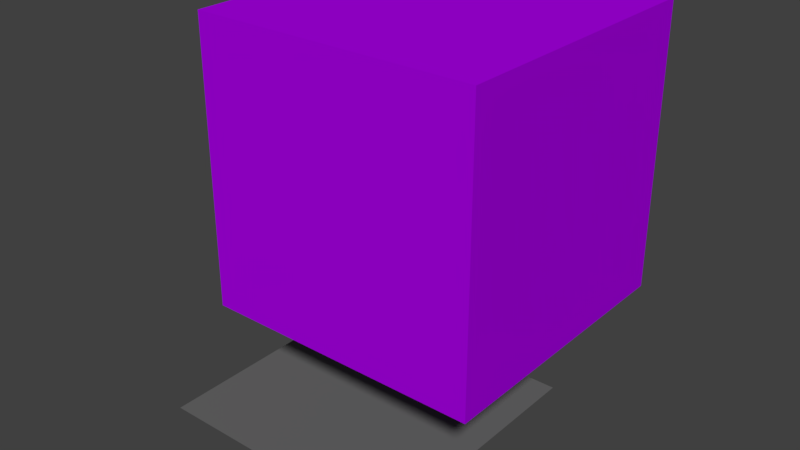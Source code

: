 # Source: geometruhealth.blend  (saved by Blender 2.79.0; exported with 4.5.12 LTS)
import bpy
from mathutils import Matrix  # noqa: F401  (used for matrix-valued properties, if any)

bpy.ops.wm.read_factory_settings(use_empty=True)
scene = bpy.context.scene
scene.name = 'Scene'

# ---- collections
col_collection_1 = bpy.data.collections.new('Collection 1'); scene.collection.children.link(col_collection_1)

# ---- materials (node trees are filled in below, after node groups)
mat_color_j0 = bpy.data.materials.new('Color_J0')
mat_color_j0.alpha_threshold = 0.0
mat_color_j0.use_transparent_shadow = False
mat_color_j0.diffuse_color = (0.4, 0.0, 0.8, 1.0)
mat_color_j0.specular_color = (0.3294, 0.3294, 0.3294)
mat_color_j0.roughness = 0.5
mat_color_m = bpy.data.materials.new('_Color_M')
mat_color_m.alpha_threshold = 0.0
mat_color_m.use_transparent_shadow = False
mat_color_m.diffuse_color = (0.1424, 0.1424, 0.1424, 1.0)
mat_color_m.specular_color = (0.3294, 0.3294, 0.3294)
mat_color_m.roughness = 0.5

# ---- material node trees

# ---- world
world_world = bpy.data.worlds.new('World'); scene.world = world_world
world_world.color = (0.05088, 0.05088, 0.05088)
world_world.use_sun_shadow = False
world_world.sun_shadow_jitter_overblur = 0.0
world_world.cycles.sampling_method = 'MANUAL'

# ---- meshes
me_group2 = bpy.data.meshes.new('Group2')
me_group2.from_pydata([(-0.1879, 0.1537, 0.1708), (0.1537, 0.1537, -0.1708), (-0.1879, 0.1537, -0.1708), (0.1537, 0.1537, 0.1708), (-0.1879, 0.1537, 0.1708), (0.1537, -0.1879, 0.1708), (0.1537, 0.1537, 0.1708), (-0.1879, -0.1879, 0.1708), (-0.1879, 0.1537, 0.1708), (-0.1879, -0.1879, -0.1708), (-0.1879, -0.1879, 0.1708), (-0.1879, 0.1537, -0.1708), (0.1537, 0.1537, -0.1708), (-0.1879, 0.1537, -0.1708), (0.1537, -0.1879, -0.1708), (0.1537, 0.1537, -0.1708), (0.1537, -0.1879, 0.1708), (0.1537, -0.1879, -0.1708), (0.1537, -0.1879, 0.1708), (0.1537, -0.1879, -0.1708)], [], [(15, 6, 16, 17), (0, 3, 1, 2), (4, 7, 5, 6), (8, 11, 9, 10), (12, 14, 9, 13), (18, 10, 9, 19)])
_uv = me_group2.uv_layers.new(name='UVMap')
_uv.uv.foreach_set('vector', [13.45, 0.0, 13.45, 13.45, 0.0, 13.45, 0.0, 0.0, 0.0, 13.45, -13.45, 13.45, -13.45, 0.0, 0.0, 0.0, 1.421e-14, 13.45, 1.421e-14, 1.421e-14, 13.45, 1.421e-14, 13.45, 13.45, -13.45, 13.45, -13.45, 0.0, 0.0, 0.0, 0.0, 13.45, -13.45, 13.45, -13.45, 0.0, 0.0, 0.0, 0.0, 13.45, 13.45, 13.45, 0.0, 13.45, 0.0, 0.0, 13.45, 0.0])
me_group2.materials.append(mat_color_j0)
me_group2.use_remesh_preserve_volume = False
me_group2.use_remesh_preserve_attributes = False
me_group2.use_mirror_vertex_groups = False
me_group2.update()
me_group3 = bpy.data.meshes.new('Group3')
me_group3.from_pydata([(0.1708, -0.1708, 0.0), (-0.1708, 0.1708, 0.0), (-0.1708, -0.1708, 0.0), (0.1708, 0.1708, 0.0)], [], [(0, 3, 1, 2)])
_uv = me_group3.uv_layers.new(name='UVMap')
_uv.uv.foreach_set('vector', [13.45, 0.0, 13.45, 13.45, 0.0, 13.45, 0.0, 0.0])
me_group3.materials.append(mat_color_m)
me_group3.use_remesh_preserve_volume = False
me_group3.use_remesh_preserve_attributes = False
me_group3.use_mirror_vertex_groups = False
me_group3.update()

# ---- objects
ob_h = bpy.data.objects.new('h', me_group2)
ob_hsh = bpy.data.objects.new('hsh', me_group3)

# ---- transforms, parenting, visibility, modifiers, constraints
ob_h.location = (20.52, 1.517, 2.4)
ob_h.lineart.crease_threshold = 0.0
ob_hsh.location = (20.39, 1.51, 2.028)
ob_hsh.lineart.crease_threshold = 0.0

# ---- collection membership
col_collection_1.objects.link(ob_h)
col_collection_1.objects.link(ob_hsh)

# ---- scene / render settings (as saved in the file)
scene.frame_start = 1; scene.frame_end = 250; scene.frame_set(1)
scene.render.engine = 'BLENDER_EEVEE_NEXT'
scene.render.resolution_percentage = 50
scene.render.dither_intensity = 0.0
scene.cycles.use_denoising = False
scene.cycles.samples = 128
scene.cycles.sampling_pattern = 'TABULATED_SOBOL'
scene.cycles.use_adaptive_sampling = False
scene.cycles.use_light_tree = False
scene.cycles.blur_glossy = 0.0
scene.cycles.sample_clamp_indirect = 0.0
scene.view_settings.view_transform = 'Standard'
bpy.context.view_layer.update()

# ---- added for rendering (the .blend has no active camera and no usable light): camera, sun
cam_auto = bpy.data.cameras.new('AutoCamera')
cam_auto.lens = 50.0
cam_auto.sensor_width = 36.0
cam_auto.clip_end = 1000.0
ob_auto_camera = bpy.data.objects.new('AutoCamera', cam_auto)
scene.collection.objects.link(ob_auto_camera)
ob_auto_camera.location = (21.175, 0.63052, 2.88228)
ob_auto_camera.rotation_euler = (1.09748, -7.21219e-08, 0.694738)
scene.camera = ob_auto_camera
light_auto_sun = bpy.data.lights.new('AutoSun', 'SUN')
light_auto_sun.energy = 3.0
light_auto_sun.angle = 0.0523599
ob_auto_sun = bpy.data.objects.new('AutoSun', light_auto_sun)
scene.collection.objects.link(ob_auto_sun)
ob_auto_sun.rotation_euler = (0.872665, 0.174533, 0.523599)
bpy.context.view_layer.update()
